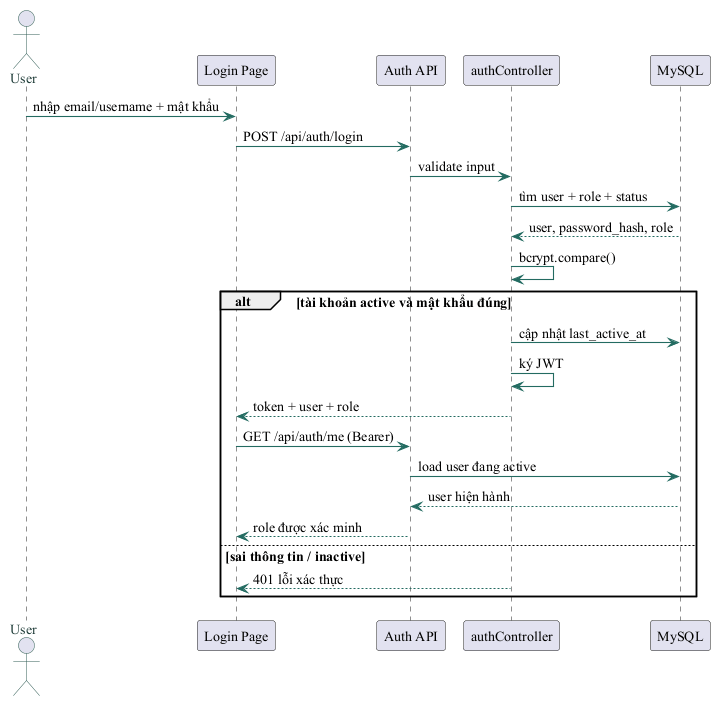

The diagram above was rendered by PlantUML. Its source (embedded in the PNG):
@startuml
skinparam backgroundColor #FFFFFF
skinparam defaultFontName "Times New Roman"
skinparam defaultFontSize 14
skinparam shadowing false
skinparam ArrowColor #236B61
skinparam ArrowThickness 1.1
skinparam BorderColor #315C55
skinparam ActorBorderColor #315C55
skinparam ActorFontColor #203D39
skinparam UsecaseBorderColor #315C55
skinparam UsecaseBackgroundColor #F1F7F3
skinparam ComponentBorderColor #315C55
skinparam ComponentBackgroundColor #F1F7F3
skinparam ClassBorderColor #315C55
skinparam ClassBackgroundColor #F8FAF8
skinparam DatabaseBorderColor #315C55
skinparam DatabaseBackgroundColor #F1F7F3
skinparam linetype ortho
actor User
participant "Login Page" as UI
participant "Auth API" as API
participant "authController" as C
participant "MySQL" as DB
User -> UI : nhập email/username + mật khẩu
UI -> API : POST /api/auth/login
API -> C : validate input
C -> DB : tìm user + role + status
DB --> C : user, password_hash, role
C -> C : bcrypt.compare()
alt tài khoản active và mật khẩu đúng
  C -> DB : cập nhật last_active_at
  C -> C : ký JWT
  C --> UI : token + user + role
  UI -> API : GET /api/auth/me (Bearer)
  API -> DB : load user đang active
  DB --> API : user hiện hành
  API --> UI : role được xác minh
else sai thông tin / inactive
  C --> UI : 401 lỗi xác thực
end
@enduml